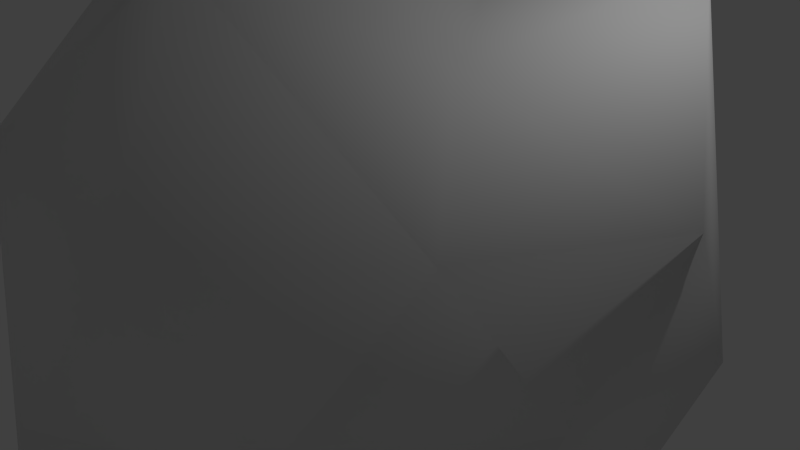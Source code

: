# Source: Iceberg.blend  (saved by Blender 2.75.0; exported with 4.5.12 LTS)
import bpy
from mathutils import Matrix  # noqa: F401  (used for matrix-valued properties, if any)

bpy.ops.wm.read_factory_settings(use_empty=True)
scene = bpy.context.scene
scene.name = 'Scene'

# ---- collections
col_collection_1 = bpy.data.collections.new('Collection 1'); scene.collection.children.link(col_collection_1)

# ---- world
world_world = bpy.data.worlds.new('World'); scene.world = world_world
world_world.color = (0.05088, 0.05088, 0.05088)
world_world.use_sun_shadow = False
world_world.sun_shadow_jitter_overblur = 0.0
world_world.cycles.sampling_method = 'MANUAL'
world_world.cycles.sample_map_resolution = 256

# ---- cameras
cam_camera = bpy.data.cameras.new('Camera')
cam_camera.clip_end = 100.0
cam_camera.lens = 35.0
cam_camera.sensor_width = 32.0
cam_camera.sensor_height = 18.0
cam_camera.ortho_scale = 7.314
cam_camera.dof.focus_distance = 0.0
cam_camera.dof.aperture_fstop = 128.0

# ---- lights
light_lamp = bpy.data.lights.new('Lamp', 'POINT')
light_lamp.transmission_factor = 0.0
light_lamp.cutoff_distance = 30.0
light_lamp.energy = 100.0
light_lamp.shadow_buffer_clip_start = 1.001
light_lamp.shadow_soft_size = 0.1
light_lamp.shadow_maximum_resolution = 0.006
light_lamp.use_absolute_resolution = True
light_lamp.cycles.use_multiple_importance_sampling = False

# ---- meshes
me_icosphere = bpy.data.meshes.new('Icosphere')
me_icosphere.from_pydata([(0.05749, -0.0007783, -4.282), (3.733, -3.132, -2.007), (-1.101, -4.539, -2.181), (-4.742, 0.3533, -2.13), (-1.686, 4.491, -2.293), (3.318, 2.474, -1.752), (1.154, -3.939, 1.878), (-3.421, -1.93, 2.242), (-3.0, 1.541, 2.549), (1.376, 4.353, 2.192), (4.607, -0.5331, 2.165), (-1.232, -0.01533, 5.13), (-0.6411, -1.989, -3.522), (1.75, -1.315, -3.528), (1.029, -3.231, -2.222), (3.656, -0.2836, -2.446), (1.682, 0.9446, -3.763), (-1.956, -0.05625, -3.466), (-3.184, -2.017, -1.957), (-0.8373, 1.798, -3.52), (-2.754, 2.331, -1.993), (0.7353, 3.574, -2.495), (3.993, -1.25, 0.1788), (4.184, 1.274, -0.1871), (0.3887, -4.689, 0.09016), (2.47, -3.483, 0.07728), (-4.03, -1.318, 0.03948), (-2.837, -3.603, 0.2878), (-2.556, 3.41, 0.1592), (-3.82, 1.197, -0.05644), (2.498, 3.427, 0.01057), (-0.2199, 3.98, -0.04577), (3.142, -2.052, 1.85), (-0.811, -4.059, 2.425), (-3.654, -0.08842, 2.081), (-1.052, 3.624, 2.337), (2.961, 2.067, 3.711), (-0.2475, -2.18, 3.938), (1.573, -0.2113, 2.884), (-2.896, -1.314, 3.618), (-2.111, 1.66, 3.914), (0.06047, 2.119, 3.618)], [], [(0, 13, 12), (1, 13, 15), (0, 12, 17), (0, 17, 19), (0, 19, 16), (1, 15, 22), (2, 14, 24), (3, 18, 26), (4, 20, 28), (5, 21, 30), (1, 22, 25), (2, 24, 27), (3, 26, 29), (4, 28, 31), (5, 30, 23), (6, 32, 37), (7, 33, 39), (8, 34, 40), (9, 35, 41), (10, 36, 38), (38, 41, 11), (38, 36, 41), (36, 9, 41), (41, 40, 11), (41, 35, 40), (35, 8, 40), (40, 39, 11), (40, 34, 39), (34, 7, 39), (39, 37, 11), (39, 33, 37), (33, 6, 37), (37, 38, 11), (37, 32, 38), (32, 10, 38), (23, 36, 10), (23, 30, 36), (30, 9, 36), (31, 35, 9), (31, 28, 35), (28, 8, 35), (29, 34, 8), (29, 26, 34), (26, 7, 34), (27, 33, 7), (27, 24, 33), (24, 6, 33), (25, 32, 6), (25, 22, 32), (22, 10, 32), (30, 31, 9), (30, 21, 31), (21, 4, 31), (28, 29, 8), (28, 20, 29), (20, 3, 29), (26, 27, 7), (26, 18, 27), (18, 2, 27), (24, 25, 6), (24, 14, 25), (14, 1, 25), (22, 23, 10), (22, 15, 23), (15, 5, 23), (16, 21, 5), (16, 19, 21), (19, 4, 21), (19, 20, 4), (19, 17, 20), (17, 3, 20), (17, 18, 3), (17, 12, 18), (12, 2, 18), (15, 16, 5), (15, 13, 16), (13, 0, 16), (12, 14, 2), (12, 13, 14), (13, 1, 14)])
me_icosphere.polygons.foreach_set('use_smooth', [True] * 80)
_uv = me_icosphere.uv_layers.new(name='UVMap')
_uv.uv.foreach_set('vector', [0.2596, 0.1702, 0.3236, 0.121, 0.3207, 0.2376, 0.3973, 0.07143, 0.3236, 0.121, 0.2818, 0.02611, 0.2596, 0.1702, 0.3207, 0.2376, 0.2181, 0.2645, 0.2596, 0.1702, 0.2181, 0.2645, 0.1537, 0.1847, 0.2596, 0.1702, 0.1537, 0.1847, 0.2295, 0.08599, 0.6718, 0.3749, 0.7004, 0.4781, 0.5689, 0.4311, 0.08693, 0.7011, 0.09071, 0.5832, 0.2111, 0.6493, 0.7004, 0.6763, 0.7404, 0.5472, 0.8272, 0.617, 0.7145, 0.3749, 0.5953, 0.3579, 0.6426, 0.2694, 0.6714, 0.5854, 0.7004, 0.7065, 0.5827, 0.6434, 0.3055, 0.5064, 0.3482, 0.3882, 0.3919, 0.5064, 0.7634, 0.3947, 0.8754, 0.3749, 0.8695, 0.5014, 0.4576, 0.3749, 0.4073, 0.2539, 0.5161, 0.2774, 0.7145, 0.3749, 0.6426, 0.2694, 0.7332, 0.2499, 0.6714, 0.5854, 0.5827, 0.6434, 0.5942, 0.5144, 0.7004, 0.9265, 0.7049, 0.7984, 0.8469, 0.9165, 0.9416, 0.6013, 0.9793, 0.4547, 1.0, 0.6262, 0.5507, 0.1534, 0.4659, 0.1691, 0.5796, 0.08129, 0.7918, 0.1313, 0.692, 0.1533, 0.6611, 0.06725, 0.7201, 0.6984, 0.8905, 0.6763, 0.836, 0.7981, 0.836, 0.7981, 0.9753, 0.7833, 0.9753, 0.8842, 0.836, 0.7981, 0.8905, 0.6763, 0.9753, 0.7833, 0.7422, 0.02099, 0.7918, 0.1313, 0.6611, 0.06725, 0.6611, 0.06725, 0.5796, 0.08129, 0.5351, 0.0, 0.6611, 0.06725, 0.692, 0.1533, 0.5796, 0.08129, 0.692, 0.1533, 0.5507, 0.1534, 0.5796, 0.08129, 0.5796, 0.08129, 0.4359, 0.07926, 0.5351, 0.0, 0.5796, 0.08129, 0.4659, 0.1691, 0.4359, 0.07926, 0.4659, 0.1691, 0.3973, 0.1422, 0.4359, 0.07926, 0.9466, 0.992, 0.8469, 0.9165, 0.9753, 0.8842, 0.9466, 0.992, 0.7663, 1.0, 0.8469, 0.9165, 0.7663, 1.0, 0.7004, 0.9265, 0.8469, 0.9165, 0.8469, 0.9165, 0.836, 0.7981, 0.9753, 0.8842, 0.8469, 0.9165, 0.7049, 0.7984, 0.836, 0.7981, 0.7049, 0.7984, 0.7201, 0.6984, 0.836, 0.7981, 0.5942, 0.5144, 0.3973, 0.5776, 0.4745, 0.4353, 0.5942, 0.5144, 0.5827, 0.6434, 0.3973, 0.5776, 0.5827, 0.6434, 0.472, 0.7096, 0.3973, 0.5776, 0.7332, 0.2499, 0.692, 0.1533, 0.7918, 0.1313, 0.7332, 0.2499, 0.6426, 0.2694, 0.692, 0.1533, 0.6426, 0.2694, 0.5507, 0.1534, 0.692, 0.1533, 0.5161, 0.2774, 0.4659, 0.1691, 0.5507, 0.1534, 0.5161, 0.2774, 0.4073, 0.2539, 0.4659, 0.1691, 0.8272, 0.617, 0.9416, 0.6013, 0.9096, 0.6763, 0.8695, 0.5014, 0.9793, 0.4547, 0.9416, 0.6013, 0.8695, 0.5014, 0.8754, 0.3749, 0.9793, 0.4547, 0.2111, 0.6493, 0.2959, 0.6065, 0.3055, 0.6931, 0.2168, 0.5357, 0.2929, 0.4818, 0.2959, 0.6065, 0.2168, 0.5357, 0.2121, 0.4233, 0.2929, 0.4818, 0.2121, 0.4233, 0.3055, 0.3882, 0.2929, 0.4818, 0.5827, 0.6434, 0.5757, 0.7489, 0.472, 0.7096, 0.5827, 0.6434, 0.7004, 0.7065, 0.5757, 0.7489, 0.7004, 0.7065, 0.6827, 0.8152, 0.5757, 0.7489, 0.6426, 0.2694, 0.5161, 0.2774, 0.5507, 0.1534, 0.6426, 0.2694, 0.5953, 0.3579, 0.5161, 0.2774, 0.5953, 0.3579, 0.4576, 0.3749, 0.5161, 0.2774, 0.8272, 0.617, 0.8695, 0.5014, 0.9416, 0.6013, 0.8272, 0.617, 0.7404, 0.5472, 0.8695, 0.5014, 0.7404, 0.5472, 0.7634, 0.3947, 0.8695, 0.5014, 0.2111, 0.6493, 0.2168, 0.5357, 0.2959, 0.6065, 0.2111, 0.6493, 0.09071, 0.5832, 0.2168, 0.5357, 0.09071, 0.5832, 0.1247, 0.4685, 0.2168, 0.5357, 0.5689, 0.4311, 0.5942, 0.5144, 0.4745, 0.4353, 0.5689, 0.4311, 0.7004, 0.4781, 0.5942, 0.5144, 0.7004, 0.4781, 0.6714, 0.5854, 0.5942, 0.5144, 0.2295, 0.08599, 0.07639, 0.09202, 0.1432, 0.0, 0.2295, 0.08599, 0.1537, 0.1847, 0.07639, 0.09202, 0.1537, 0.1847, 0.0, 0.1851, 0.07639, 0.09202, 0.1537, 0.1847, 0.07316, 0.269, 0.0, 0.1851, 0.1537, 0.1847, 0.2181, 0.2645, 0.07316, 0.269, 0.2181, 0.2645, 0.1352, 0.3882, 0.07316, 0.269, 0.2181, 0.2645, 0.2553, 0.3589, 0.1352, 0.3882, 0.2181, 0.2645, 0.3207, 0.2376, 0.2553, 0.3589, 0.3207, 0.2376, 0.3973, 0.3067, 0.2553, 0.3589, 0.2818, 0.02611, 0.2295, 0.08599, 0.1432, 0.0, 0.2818, 0.02611, 0.3236, 0.121, 0.2295, 0.08599, 0.3236, 0.121, 0.2596, 0.1702, 0.2295, 0.08599, 0.0, 0.6217, 0.09071, 0.5832, 0.08693, 0.7011, 0.0, 0.6217, 0.01449, 0.5068, 0.09071, 0.5832, 0.01449, 0.5068, 0.1247, 0.4685, 0.09071, 0.5832])
me_icosphere.use_remesh_preserve_volume = False
me_icosphere.use_remesh_preserve_attributes = False
me_icosphere.use_mirror_vertex_groups = False
me_icosphere.update()

# ---- objects
ob_icosphere = bpy.data.objects.new('Icosphere', me_icosphere)
ob_lamp = bpy.data.objects.new('Lamp', light_lamp)
ob_camera = bpy.data.objects.new('Camera', cam_camera)

# ---- transforms, parenting, visibility, modifiers, constraints
ob_icosphere.location = (0.0, 0.0, 0.0)
ob_icosphere.lineart.crease_threshold = 0.0
ob_lamp.location = (4.076, 1.005, 5.904)
ob_lamp.rotation_euler = (0.6503, 0.05522, 1.866)
ob_lamp.lock_rotations_4d = False
ob_lamp.empty_display_type = 'ARROWS'
ob_lamp.color = (0.0, 0.0, 0.0, 0.0)
ob_lamp.lineart.crease_threshold = 0.0
ob_camera.location = (7.481, -6.508, 5.344)
ob_camera.rotation_euler = (1.109, 0.01082, 0.8149)
ob_camera.lock_rotations_4d = False
ob_camera.empty_display_type = 'ARROWS'
ob_camera.color = (0.0, 0.0, 0.0, 0.0)
ob_camera.display_type = 'WIRE'
ob_camera.lineart.crease_threshold = 0.0

# ---- collection membership
col_collection_1.objects.link(ob_icosphere)
col_collection_1.objects.link(ob_lamp)
col_collection_1.objects.link(ob_camera)

# ---- scene / render settings (as saved in the file)
scene.camera = ob_camera
scene.frame_start = 1; scene.frame_end = 250; scene.frame_set(1)
scene.render.engine = 'BLENDER_EEVEE_NEXT'
scene.render.resolution_percentage = 50
scene.render.dither_intensity = 0.0
scene.cycles.use_denoising = False
scene.cycles.samples = 10
scene.cycles.sampling_pattern = 'TABULATED_SOBOL'
scene.cycles.light_sampling_threshold = 0.0
scene.cycles.use_adaptive_sampling = False
scene.cycles.use_light_tree = False
scene.cycles.blur_glossy = 0.0
scene.cycles.pixel_filter_type = 'GAUSSIAN'
scene.cycles.sample_clamp_indirect = 0.0
scene.view_settings.view_transform = 'Standard'
bpy.context.view_layer.update()
